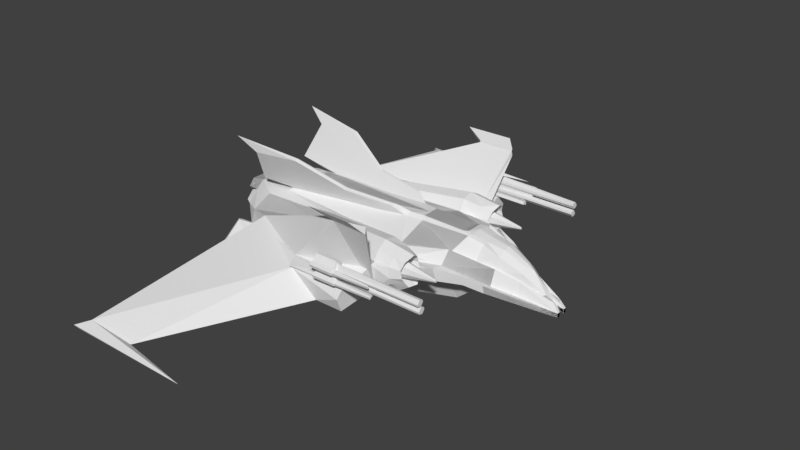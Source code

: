# Source: naveToUnity_2.0.blend  (saved by Blender 2.79.0; exported with 4.5.12 LTS)
import bpy
from mathutils import Matrix  # noqa: F401  (used for matrix-valued properties, if any)

bpy.ops.wm.read_factory_settings(use_empty=True)
scene = bpy.context.scene
scene.name = 'Scene'

# ---- collections
col_collection_1 = bpy.data.collections.new('Collection 1'); scene.collection.children.link(col_collection_1)

# ---- materials (node trees are filled in below, after node groups)
mat_material = bpy.data.materials.new('Material')
mat_material.alpha_threshold = 0.0
mat_material.roughness = 0.5
mat_material.line_color = (0.0, 0.0, 0.0, 1.0)

# ---- material node trees

# ---- world
world_world = bpy.data.worlds.new('World'); scene.world = world_world
world_world.color = (0.05088, 0.05088, 0.05088)
world_world.use_sun_shadow = False
world_world.sun_shadow_jitter_overblur = 0.0
world_world.cycles.sampling_method = 'MANUAL'

# ---- meshes
me_cube = bpy.data.meshes.new('Cube')
me_cube.from_pydata([(2.194, 6.587, -1.893), (2.194, -6.716, -1.689), (-10.19, -5.609, -1.324), (-6.604, 8.353, -2.793), (2.194, 7.046, 0.4596), (2.194, -7.046, 0.4596), (-10.19, -5.838, 0.1073), (-10.19, 5.838, 0.1073), (13.14, -0.2352, -1.063), (13.14, -1.999e-06, -1.063), (13.14, 0.2352, -1.063), (12.73, 0.4704, -1.177), (5.944, 4.076, -0.8347), (5.944, -4.076, -0.8347), (5.944, -3.398, 0.1991), (5.944, 3.398, 0.1991), (2.194, 3.751, -1.535), (2.194, 2.902, -3.473), (2.194, -2.902, -3.473), (2.194, -3.751, -1.535), (-4.783, -3.108, -1.095), (-12.26, -2.136, -2.005), (-14.57, 1.808, -1.25), (-12.26, 2.136, -2.005), (-4.783, 3.108, -1.095), (2.194, 3.535, 0.8895), (2.194, 1.017, 1.812), (2.194, -1.017, 1.812), (2.194, -3.535, 0.8895), (-10.9, -2.437, 0.9297), (-12.26, 6.234e-07, 0.9297), (-10.9, 2.437, 0.9297), (14.38, 0.5346, -2.361), (14.38, 0.2673, -2.361), (13.71, -1.761e-06, -1.923), (14.38, -0.2673, -2.361), (14.38, -0.5346, -2.361), (14.38, 0.5346, -1.994), (14.38, 0.2673, -1.994), (13.71, -1.999e-06, -1.671), (14.38, -0.2673, -1.994), (14.38, -0.5346, -1.994), (5.944, -2.265, 0.8895), (6.542, -1.026, 1.915), (6.542, 1.026, 1.915), (5.944, 2.265, 0.8895), (5.944, 2.053, -1.923), (5.944, 1.373, -3.473), (5.944, -1.373, -3.473), (5.944, -2.053, -1.923), (7.814, 3.283, -0.8347), (9.274, 2.614, -1.306), (9.489, -2.124, -0.8498), (11.36, -1.311, -1.374), (9.274, -2.614, -1.306), (7.814, -3.283, -0.8347), (11.36, 1.311, -1.374), (9.489, 2.124, -0.8498), (7.814, 1.825, 0.365), (9.489, 1.416, 0.2277), (11.36, 0.8737, -0.6839), (7.814, 0.8157, 1.518), (9.489, 1.087, 1.135), (11.36, 0.7085, 0.2235), (11.84, -1.999e-06, 0.4394), (7.814, -0.8157, 1.518), (9.489, -1.087, 1.135), (11.36, -0.7086, 0.2235), (7.814, -1.825, 0.365), (9.489, -1.416, 0.2277), (11.36, -0.8737, -0.6839), (7.814, -1.631, -1.923), (9.489, -1.21, -2.15), (11.36, -0.7884, -1.923), (7.814, -0.8157, -1.923), (9.489, -0.605, -1.923), (11.36, -0.3942, -1.923), (7.814, 0.8157, -1.923), (9.489, 0.605, -1.923), (11.36, 0.3942, -1.923), (7.814, 1.631, -1.923), (9.489, 1.21, -2.15), (11.36, 0.7884, -1.923), (2.547, 9.075, 4.306), (0.4205, 8.976, 4.306), (1.853, -10.0, -2.254), (-0.6786, -10.0, -2.254), (1.853, -10.43, -1.114), (-4.783, 2.912, 0.4049), (-4.783, 5.151, 0.6506), (-4.783, 3.347, 1.127), (-4.693, 4.175, 1.312), (-4.783, 4.806, 1.017), (2.194, 3.69, 0.7572), (2.194, 6.637, 0.5919), (2.194, 4.241, 1.683), (2.167, 5.29, 1.893), (2.194, 6.203, 1.411), (0.8146, 3.856, 0.08746), (0.8324, 3.506, 0.08108), (0.8559, 3.793, 0.1845), (0.8958, 3.678, 0.2366), (0.8601, 3.565, 0.204), (-4.783, -5.151, 0.6506), (-4.783, -2.912, 0.4049), (-4.783, -4.806, 1.017), (-4.693, -4.175, 1.312), (-4.783, -3.347, 1.127), (3.544, -4.068, 0.495), (3.415, -6.605, 0.5413), (3.745, -4.499, 1.387), (4.004, -5.314, 1.623), (3.715, -6.152, 1.245), (2.194, -3.69, 0.7572), (2.194, -6.637, 0.5919), (2.194, -4.241, 1.683), (2.167, -5.29, 1.893), (2.194, -6.203, 1.411), (2.2, 0.7732, 2.125), (2.2, -2.238e-06, 2.125), (2.2, -0.7732, 2.125), (-9.941, -1.374, 1.521), (-9.941, 3.85e-07, 1.521), (-9.941, 1.374, 1.521), (5.95, -0.7801, 2.065), (5.95, -1.999e-06, 2.065), (5.95, 0.7801, 2.065), (12.73, -0.4704, -1.177), (5.759, 4.239, 0.2501), (5.759, -4.239, 0.2501), (7.703, 3.414, -0.02257), (9.219, 2.718, -0.6416), (7.703, -3.414, -0.02257), (9.219, -2.718, -0.6416), (5.992, 2.628, 1.235), (5.992, -2.628, 1.235), (13.89, 0.3885, -1.338), (14.09, 0.2071, -1.602), (13.39, -1.999e-06, -1.221), (14.09, -0.2071, -1.602), (13.89, -0.3885, -1.338), (9.5, 1.642, 0.3891), (11.35, 1.014, -0.3213), (9.5, -1.642, 0.3891), (11.35, -1.014, -0.3213), (6.902, -0.9171, 2.093), (6.902, -2.476e-06, 2.206), (6.902, 0.9171, 2.093), (6.373, -2.238e-06, 2.142), (6.373, 0.6969, 2.142), (8.038, 0.7288, 1.813), (9.536, 0.5405, 1.53), (11.21, 0.3522, 0.7154), (8.038, -2.238e-06, 1.926), (9.536, -2.238e-06, 1.643), (11.21, -2.238e-06, 0.8283), (8.038, -0.7288, 1.813), (9.536, -0.5405, 1.53), (11.21, -0.3522, 0.7154), (6.373, -0.6969, 2.142), (3.641, -6.631, -0.3554), (3.82, -4.123, -0.4205), (0.8457, 3.859, -0.03619), (0.8704, 3.513, -0.04517), (3.669, -6.386, -0.8858), (0.9703, 3.762, 0.1667), (3.925, -5.885, -1.574), (4.224, -5.147, -1.558), (0.8496, 3.825, -0.1093), (0.9414, 3.823, 0.078), (0.9261, 3.654, -0.202), (0.8849, 3.756, -0.2042), (2.194, -4.348, -1.862), (2.194, -6.587, -1.893), (2.194, -5.173, -1.965), (2.194, -6.024, -1.847), (-4.783, -3.602, -2.016), (-4.783, -4.287, -2.107), (-4.783, -4.991, -2.002), (-4.783, 3.602, -2.016), (-9.291, 4.77, -3.023), (-9.291, 4.287, -3.128), (2.194, 4.348, -1.862), (2.194, 6.024, -1.847), (2.194, 5.173, -1.965), (0.8983, 3.569, -0.1236), (4.022, -4.528, -0.989), (1.004, 3.685, 0.2198), (0.9732, 3.593, 0.1621), (4.699, -4.701, 1.082), (4.924, -5.368, 1.501), (4.678, -6.097, 1.116), (4.468, -6.369, 0.4727), (0.9631, 3.826, -0.008419), (4.626, -6.394, -0.154), (4.646, -6.157, -0.5247), (4.825, -5.833, -1.005), (5.034, -5.101, -0.9942), (1.019, 3.648, -0.1243), (0.9906, 3.749, -0.1258), (0.9659, 3.817, -0.05954), (4.559, -4.423, 0.4404), (0.9538, 3.555, 0.07354), (4.752, -4.483, -0.1995), (0.9804, 3.563, -0.01469), (0.9999, 3.597, -0.06948), (4.893, -4.731, -0.5968), (1.553, 5.923, 0.5419), (1.641, 5.362, 0.6792), (1.561, 4.696, 0.53), (3.043, -4.784, 0.6313), (3.123, -5.362, 0.9718), (3.036, -6.002, 0.6431), (0.9154, 3.792, 0.02518), (3.017, -6.126, -0.09245), (3.088, -5.826, -0.644), (3.162, -5.095, -0.64), (0.9354, 3.647, -0.01608), (0.9252, 3.748, -0.01664), (3.062, -4.661, -0.1222), (0.9216, 3.562, 0.02294), (-12.26, -1.219, -2.14), (-12.26, 1.219, -2.14), (-12.69, -4.688, -0.5529), (-12.69, 4.688, -0.5529), (-12.26, 3.285, 0.4934), (-14.27, -2.304, -1.724), (-12.26, -3.285, 0.4934), (-14.27, -3.105, -0.8808), (-10.81, -4.045, -2.055), (-10.81, 3.635, -2.05), (-14.57, 0.9042, -1.724), (-12.73, -0.5633, -1.194), (-12.73, 1.577e-06, -0.9327), (-12.73, 0.5633, -1.194), (-12.73, 1.127, -0.8989), (-12.73, -1.127, -0.2344), (-12.73, 1.1e-06, -0.2344), (-12.73, 1.127, -0.2344), (-12.73, -1.127, -0.8989), (-12.73, 1.518, -0.5667), (-12.73, -1.518, -0.5667), (-14.57, -1.808, 0.554), (-14.57, 1.339e-06, 0.554), (-14.57, 1.808, 0.554), (-14.57, -2.557, -0.0546), (-14.57, -1.808, -1.25), (-16.16, 1.339e-06, 0.1264), (-14.57, 2.557, -0.0546), (-14.57, -0.9042, -1.724), (-16.16, 0.717, -1.18), (-16.16, 1.434, -1.052), (-16.16, -1.434, 0.1264), (-16.16, 1.434, 0.1264), (-16.16, -1.933, -0.4622), (-16.16, -1.434, -1.052), (-15.04, -1.127, -0.8894), (-16.16, 1.933, -0.4622), (-16.16, -0.717, -1.18), (-15.04, -0.5633, -0.9365), (-15.04, 2.054e-06, -0.9365), (-15.04, 0.5633, -0.9365), (-15.04, 1.127, -0.8894), (-15.04, -1.127, -0.2249), (-15.04, 1.577e-06, -0.2249), (-15.04, 1.127, -0.2249), (-15.04, -1.518, -0.5572), (-15.04, 1.518, -0.5572), (-14.27, 2.532, -1.837), (-14.27, 3.761, -0.8314), (11.36, -1.522e-06, -1.923), (3.444, 8.915, 4.633), (0.3572, 8.803, 4.6), (0.3572, 8.917, 4.205), (3.444, 9.02, 4.171), (2.568, 9.863, 5.196), (-1.442, 9.764, 5.196), (3.465, 8.951, 4.788), (0.3786, 8.838, 4.755), (-13.47, -20.5, -4.754), (-13.47, -20.87, -3.898), (-9.375, -20.57, -4.524), (-14.98, 3.333, -0.8314), (-14.98, 2.532, -1.837), (-15.27, 2.437, -0.3472), (-15.27, 1.808, -1.25), (-14.4, 3.031, -0.9818), (-14.4, 2.572, -1.558), (-14.57, 2.518, -0.7045), (-14.57, 2.158, -1.221), (-14.41, -21.49, -4.761), (-14.41, -21.86, -4.232), (-2.83, -21.61, -4.534), (-3.579, -9.482, -0.7418), (-0.6786, -10.0, -2.254), (-13.47, -20.87, -3.898), (7.014, -5.331, 0.1978), (7.024, -5.414, 0.2402), (7.013, -5.504, 0.1993), (7.011, -5.512, 0.119), (7.02, -5.472, 0.03897), (7.029, -5.38, 0.03947), (7.017, -5.324, 0.104), (-9.535, 1.993, 1.085), (-10.03, -2.342, 0.9887), (-9.129, 1.47, 1.561), (-9.129, 1.466e-07, 1.561), (-9.129, -1.334, 1.561), (0.9914, 0.9066, 2.124), (0.6714, 1.257, 1.878), (-2.211, -1.68, 1.4), (-1.76, -1.054, 1.843), (-12.65, 4.099, 4.385), (-12.67, 3.615, 4.445), (-0.09748, 1.432, 2.651), (-0.4175, 1.61, 2.461), (-3.163, 1.17, 1.789), (-3.208, 1.457, 1.418), (-4.562, 2.021, 2.927), (-4.573, 2.295, 2.754), (-4.492, 1.293, 1.738), (-4.618, 1.576, 1.344), (-8.516, 3.387, 4.701), (-8.602, 3.693, 4.588), (-6.884, -7.66, -0.3173), (2.023, -8.736, -0.3274), (-6.884, -7.66, -0.3173), (-3.579, -9.482, -0.7418), (1.853, -10.43, -1.114), (2.023, -8.736, -0.3274), (9.102, -9.592, 1.318), (9.102, -9.395, 0.4934), (9.102, -10.13, 1.113), (9.102, -9.934, 0.2877), (1.561, -9.592, 1.318), (1.561, -9.395, 0.4934), (1.561, -10.13, 1.113), (1.561, -9.934, 0.2877), (-13.36, 2.681, 1.416), (-13.51, 2.199, 1.719), (9.102, -10.09, 0.9476), (5.133, -9.871, 0.8516), (5.133, -9.832, 0.6866), (9.102, -9.973, 0.4527), (9.102, -9.552, 1.153), (5.133, -9.694, 0.9194), (5.133, -9.654, 0.7544), (9.102, -9.434, 0.6584), (1.561, -9.552, 1.153), (1.55, -9.58, 0.9626), (1.55, -9.541, 0.7977), (1.561, -9.434, 0.6584), (1.561, -9.973, 0.4527), (1.561, -9.945, 0.6434), (1.561, -9.985, 0.8083), (1.561, -10.09, 0.9476), (9.102, -9.906, 1.402), (9.102, -9.62, 0.2036), (1.561, -9.959, 1.625), (9.102, -9.752, 0.7558), (5.133, -9.751, 0.7546), (5.133, -9.774, 0.8514), (9.102, -9.774, 0.8502), (4.567, -9.62, 0.2036), (4.567, -9.934, 0.2877), (4.567, -9.395, 0.4934), (4.567, -9.468, 0.2209), (1.561, -9.468, 0.2209), (1.561, -9.753, 0.1122), (4.567, -9.611, 0.1688), (4.567, -9.753, 0.1122), (4.567, -9.343, -0.03077), (1.561, -9.343, -0.03077), (1.561, -9.546, -0.1055), (1.561, -9.747, -0.1848), (4.567, -9.546, -0.1055), (4.567, -9.747, -0.1848), (1.539, -9.296, 0.6801), (1.55, -9.237, 0.4347), (1.55, -9.998, 1.786), (1.55, -9.53, 1.661), (1.55, -10.27, 1.11), (1.55, -10.33, 1.355), (1.539, -9.472, 1.416), (1.55, -10.04, 0.1288), (1.55, -10.1, 0.3741), (1.55, -10.72, 0.9408), (1.55, -10.78, 1.186), (-0.46, -9.472, 1.416), (-1.6, -9.347, 0.1369), (1.55, -9.347, 0.02949), (-3.979, -8.639, -0.1923), (1.95, -9.156, -0.1923), (-0.46, -9.53, 1.661), (-0.46, -9.237, 0.4347), (-0.46, -10.27, 1.11), (1.95, -9.664, -0.2695), (-3.468, -9.875, -0.3534), (1.95, -9.875, -0.3534), (-0.46, -10.1, 0.3741), (-1.6, -9.771, -0.02484), (1.55, -9.771, -0.1323), (-0.46, -10.04, 0.1288), (-0.46, -10.33, 1.355), (-0.46, -9.998, 1.786), (-0.46, -9.296, 0.6801), (1.55, -10.48, -0.0406), (1.55, -10.54, 0.2047), (-0.46, -10.72, 0.9408), (-0.46, -10.48, -0.0406), (-0.46, -10.78, 1.186), (-0.46, -10.54, 0.2047), (1.696, -10.34, 1.114), (1.696, -10.38, 1.29), (1.696, -10.11, 0.1415), (1.696, -10.15, 0.318), (1.696, -10.43, 0.01962), (1.696, -10.47, 0.1961), (1.696, -10.66, 0.9921), (1.696, -10.7, 1.169), (4.963, -10.44, 1.075), (4.963, -10.49, 1.252), (4.963, -10.21, 0.1029), (4.963, -10.25, 0.2794), (4.963, -10.33, 0.05822), (4.963, -10.37, 0.2347), (4.963, -10.56, 1.031), (4.963, -10.6, 1.207), (-8.559, 3.601, 4.83), (-4.567, 2.232, 3.009), (-14.49, 4.363, 5.45), (-0.2575, 1.521, 2.663), (-13.57, 3.92, -2.439), (-15.03, 4.034, -2.472), (-13.5, 4.374, -2.235), (-14.94, 4.479, -2.321), (-15.67, 6.018, -4.542), (-15.73, 5.436, -4.763), (-11.22, 5.853, -5.062), (-11.21, 5.424, -5.479), (-16.17, 5.896, -4.934), (-9.011, 4.528, -3.209), (-11.22, 5.837, -5.497), (-15.21, 4.256, -2.396), (2.194, -6.587, -1.893), (2.194, 6.716, -1.689), (-10.19, 5.609, -1.324), (-6.604, -8.353, -2.793), (2.194, -7.046, 0.4596), (2.194, 7.046, 0.4596), (-10.19, 5.838, 0.1073), (-10.19, -5.838, 0.1073), (13.14, 0.2352, -1.063), (13.14, 1.816e-06, -1.063), (13.14, -0.2352, -1.063), (12.73, -0.4704, -1.177), (5.944, -4.076, -0.8347), (5.944, 4.076, -0.8347), (5.944, 3.398, 0.1991), (5.944, -3.398, 0.1991), (2.194, -3.751, -1.535), (2.194, -2.902, -3.473), (2.194, 2.902, -3.473), (2.194, 3.751, -1.535), (-4.783, 3.108, -1.095), (-12.26, 2.136, -2.005), (-14.57, -1.808, -1.25), (-12.26, -2.136, -2.005), (-4.783, -3.108, -1.095), (2.194, -3.535, 0.8895), (2.194, -1.017, 1.812), (2.194, 1.017, 1.812), (2.194, 3.535, 0.8895), (-10.9, 2.437, 0.9297), (-12.26, -8.071e-07, 0.9297), (-10.9, -2.437, 0.9297), (14.38, -0.5346, -2.361), (14.38, -0.2673, -2.361), (13.71, 1.577e-06, -1.923), (14.38, 0.2673, -2.361), (14.38, 0.5346, -2.361), (14.38, -0.5346, -1.994), (14.38, -0.2673, -1.994), (13.71, 1.816e-06, -1.671), (14.38, 0.2673, -1.994), (14.38, 0.5346, -1.994), (5.944, 2.265, 0.8895), (6.542, 1.026, 1.915), (6.542, -1.026, 1.915), (5.944, -2.265, 0.8895), (5.944, -2.053, -1.923), (5.944, -1.373, -3.473), (5.944, 1.373, -3.473), (5.944, 2.053, -1.923), (7.814, -3.283, -0.8347), (9.274, -2.614, -1.306), (9.489, 2.124, -0.8498), (11.36, 1.311, -1.374), (9.274, 2.614, -1.306), (7.814, 3.283, -0.8347), (11.36, -1.311, -1.374), (9.489, -2.124, -0.8498), (7.814, -1.825, 0.365), (9.489, -1.416, 0.2277), (11.36, -0.8737, -0.6839), (7.814, -0.8157, 1.518), (9.489, -1.087, 1.135), (11.36, -0.7085, 0.2235), (11.84, 1.816e-06, 0.4394), (7.814, 0.8157, 1.518), (9.489, 1.087, 1.135), (11.36, 0.7086, 0.2235), (7.814, 1.825, 0.365), (9.489, 1.416, 0.2277), (11.36, 0.8737, -0.6839), (7.814, 1.631, -1.923), (9.489, 1.21, -2.15), (11.36, 0.7884, -1.923), (7.814, 0.8157, -1.923), (9.489, 0.605, -1.923), (11.36, 0.3942, -1.923), (7.814, -0.8157, -1.923), (9.489, -0.605, -1.923), (11.36, -0.3942, -1.923), (7.814, -1.631, -1.923), (9.489, -1.21, -2.15), (11.36, -0.7884, -1.923), (2.547, -9.075, 4.306), (0.4205, -8.976, 4.306), (1.853, 10.0, -2.254), (-0.6786, 10.0, -2.254), (1.853, 10.43, -1.114), (-4.783, -2.912, 0.4049), (-4.783, -5.151, 0.6506), (-4.783, -3.347, 1.127), (-4.693, -4.175, 1.312), (-4.783, -4.806, 1.017), (2.194, -3.69, 0.7572), (2.194, -6.637, 0.5919), (2.194, -4.241, 1.683), (2.167, -5.29, 1.893), (2.194, -6.203, 1.411), (0.8146, -3.856, 0.08746), (0.8324, -3.506, 0.08108), (0.8559, -3.793, 0.1845), (0.8958, -3.678, 0.2366), (0.8601, -3.565, 0.204), (-4.783, 5.151, 0.6506), (-4.783, 2.912, 0.4049), (-4.783, 4.806, 1.017), (-4.693, 4.175, 1.312), (-4.783, 3.347, 1.127), (3.544, 4.068, 0.495), (3.415, 6.605, 0.5413), (3.745, 4.499, 1.387), (4.004, 5.314, 1.623), (3.715, 6.152, 1.245), (2.194, 3.69, 0.7572), (2.194, 6.637, 0.5919), (2.194, 4.241, 1.683), (2.167, 5.29, 1.893), (2.194, 6.203, 1.411), (2.2, -0.7732, 2.125), (2.2, 2.054e-06, 2.125), (2.2, 0.7732, 2.125), (-9.941, 1.374, 1.521), (-9.941, -5.687e-07, 1.521), (-9.941, -1.374, 1.521), (5.95, 0.7801, 2.065), (5.95, 1.816e-06, 2.065), (5.95, -0.7801, 2.065), (12.73, 0.4704, -1.177), (5.759, -4.239, 0.2501), (5.759, 4.239, 0.2501), (7.703, -3.414, -0.02257), (9.219, -2.718, -0.6416), (7.703, 3.414, -0.02257), (9.219, 2.718, -0.6416), (5.992, -2.628, 1.235), (5.992, 2.628, 1.235), (13.89, -0.3885, -1.338), (14.09, -0.2071, -1.602), (13.39, 1.816e-06, -1.221), (14.09, 0.2071, -1.602), (13.89, 0.3885, -1.338), (9.5, -1.642, 0.3891), (11.35, -1.014, -0.3213), (9.5, 1.642, 0.3891), (11.35, 1.014, -0.3213), (6.902, 0.9171, 2.093), (6.902, 2.292e-06, 2.206), (6.902, -0.9171, 2.093), (6.373, 2.054e-06, 2.142), (6.373, -0.6969, 2.142), (8.038, -0.7288, 1.813), (9.536, -0.5405, 1.53), (11.21, -0.3522, 0.7154), (8.038, 2.054e-06, 1.926), (9.536, 2.054e-06, 1.643), (11.21, 2.054e-06, 0.8283), (8.038, 0.7288, 1.813), (9.536, 0.5405, 1.53), (11.21, 0.3522, 0.7154), (6.373, 0.6969, 2.142), (3.641, 6.631, -0.3554), (3.82, 4.123, -0.4205), (0.8457, -3.859, -0.03619), (0.8704, -3.513, -0.04517), (3.669, 6.386, -0.8858), (0.9703, -3.762, 0.1667), (3.925, 5.885, -1.574), (4.224, 5.147, -1.558), (0.8496, -3.825, -0.1093), (0.9414, -3.823, 0.078), (0.9261, -3.654, -0.202), (0.8849, -3.756, -0.2042), (2.194, 4.348, -1.862), (2.194, 6.587, -1.893), (2.194, 5.173, -1.965), (2.194, 6.024, -1.847), (-4.783, 3.602, -2.016), (-4.783, 4.287, -2.107), (-4.783, 4.991, -2.002), (-4.783, -3.602, -2.016), (-9.291, -4.77, -3.023), (-9.291, -4.287, -3.128), (2.194, -4.348, -1.862), (2.194, -6.024, -1.847), (2.194, -5.173, -1.965), (0.8983, -3.569, -0.1236), (4.022, 4.528, -0.989), (1.004, -3.685, 0.2198), (0.9732, -3.593, 0.1621), (4.699, 4.701, 1.082), (4.924, 5.368, 1.501), (4.678, 6.097, 1.116), (4.468, 6.369, 0.4727), (0.9631, -3.826, -0.008419), (4.626, 6.394, -0.154), (4.646, 6.157, -0.5247), (4.825, 5.833, -1.005), (5.034, 5.101, -0.9942), (1.019, -3.648, -0.1243), (0.9906, -3.749, -0.1258), (0.9659, -3.817, -0.05954), (4.559, 4.423, 0.4404), (0.9538, -3.555, 0.07354), (4.752, 4.483, -0.1995), (0.9804, -3.563, -0.01469), (0.9999, -3.597, -0.06948), (4.893, 4.731, -0.5968), (1.553, -5.923, 0.5419), (1.641, -5.362, 0.6792), (1.561, -4.696, 0.53), (3.043, 4.784, 0.6313), (3.123, 5.362, 0.9718), (3.036, 6.002, 0.6431), (0.9154, -3.792, 0.02518), (3.017, 6.126, -0.09245), (3.088, 5.826, -0.644), (3.162, 5.095, -0.64), (0.9354, -3.647, -0.01608), (0.9252, -3.748, -0.01664), (3.062, 4.661, -0.1222), (0.9216, -3.562, 0.02294), (-12.26, 1.219, -2.14), (-12.26, -1.219, -2.14), (-12.69, 4.688, -0.5529), (-12.69, -4.688, -0.5529), (-12.26, -3.285, 0.4934), (-14.27, 2.304, -1.724), (-12.26, 3.285, 0.4934), (-14.27, 3.105, -0.8808), (-10.81, 4.045, -2.055), (-10.81, -3.635, -2.05), (-14.57, -0.9042, -1.724), (-12.73, 0.5633, -1.194), (-12.73, -1.761e-06, -0.9327), (-12.73, -0.5633, -1.194), (-12.73, -1.127, -0.8989), (-12.73, 1.127, -0.2344), (-12.73, -1.284e-06, -0.2344), (-12.73, -1.127, -0.2344), (-12.73, 1.127, -0.8989), (-12.73, -1.518, -0.5667), (-12.73, 1.518, -0.5667), (-14.57, 1.808, 0.554), (-14.57, -1.522e-06, 0.554), (-14.57, -1.808, 0.554), (-14.57, 2.557, -0.0546), (-14.57, 1.808, -1.25), (-16.16, -1.522e-06, 0.1264), (-14.57, -2.557, -0.0546), (-14.57, 0.9042, -1.724), (-16.16, -0.717, -1.18), (-16.16, -1.434, -1.052), (-16.16, 1.434, 0.1264), (-16.16, -1.434, 0.1264), (-16.16, 1.933, -0.4622), (-16.16, 1.434, -1.052), (-15.04, 1.127, -0.8894), (-16.16, -1.933, -0.4622), (-16.16, 0.717, -1.18), (-15.04, 0.5633, -0.9365), (-15.04, -2.238e-06, -0.9365), (-15.04, -0.5633, -0.9365), (-15.04, -1.127, -0.8894), (-15.04, 1.127, -0.2249), (-15.04, -1.761e-06, -0.2249), (-15.04, -1.127, -0.2249), (-15.04, 1.518, -0.5572), (-15.04, -1.518, -0.5572), (-14.27, -2.532, -1.837), (-14.27, -3.761, -0.8314), (11.36, 1.339e-06, -1.923), (3.444, -8.915, 4.633), (0.3572, -8.803, 4.6), (0.3572, -8.917, 4.205), (3.444, -9.02, 4.171), (2.568, -9.863, 5.196), (-1.442, -9.764, 5.196), (3.465, -8.951, 4.788), (0.3786, -8.838, 4.755), (-13.47, 20.5, -4.754), (-13.47, 20.87, -3.898), (-9.375, 20.57, -4.524), (-14.98, -3.333, -0.8314), (-14.98, -2.532, -1.837), (-15.27, -2.437, -0.3472), (-15.27, -1.808, -1.25), (-14.4, -3.031, -0.9818), (-14.4, -2.572, -1.558), (-14.57, -2.518, -0.7045), (-14.57, -2.158, -1.221), (-14.41, 21.49, -4.761), (-14.41, 21.86, -4.232), (-2.83, 21.61, -4.534), (-3.579, 9.482, -0.7418), (-0.6786, 10.0, -2.254), (-13.47, 20.87, -3.898), (7.014, 5.331, 0.1978), (7.024, 5.414, 0.2402), (7.013, 5.504, 0.1993), (7.011, 5.512, 0.119), (7.02, 5.472, 0.03897), (7.029, 5.38, 0.03947), (7.017, 5.324, 0.104), (-9.535, -1.993, 1.085), (-10.03, 2.342, 0.9887), (-9.129, -1.47, 1.561), (-9.129, -3.302e-07, 1.561), (-9.129, 1.334, 1.561), (0.9914, -0.9066, 2.124), (0.6714, -1.257, 1.878), (-2.211, 1.68, 1.4), (-1.76, 1.054, 1.843), (-12.65, -4.099, 4.385), (-12.67, -3.615, 4.445), (-0.09748, -1.432, 2.651), (-0.4175, -1.61, 2.461), (-3.163, -1.17, 1.789), (-3.208, -1.457, 1.418), (-4.562, -2.021, 2.927), (-4.573, -2.295, 2.754), (-4.492, -1.293, 1.738), (-4.618, -1.576, 1.344), (-8.516, -3.387, 4.701), (-8.602, -3.693, 4.588), (-6.884, 7.66, -0.3173), (2.023, 8.736, -0.3274), (-6.884, 7.66, -0.3173), (-3.579, 9.482, -0.7418), (1.853, 10.43, -1.114), (2.023, 8.736, -0.3274), (9.102, 9.592, 1.318), (9.102, 9.395, 0.4934), (9.102, 10.13, 1.113), (9.102, 9.934, 0.2877), (1.561, 9.592, 1.318), (1.561, 9.395, 0.4934), (1.561, 10.13, 1.113), (1.561, 9.934, 0.2877), (-13.36, -2.681, 1.416), (-13.51, -2.199, 1.719), (9.102, 10.09, 0.9476), (5.133, 9.871, 0.8516), (5.133, 9.832, 0.6866), (9.102, 9.973, 0.4527), (9.102, 9.552, 1.153), (5.133, 9.694, 0.9194), (5.133, 9.654, 0.7544), (9.102, 9.434, 0.6584), (1.561, 9.552, 1.153), (1.55, 9.58, 0.9626), (1.55, 9.541, 0.7977), (1.561, 9.434, 0.6584), (1.561, 9.973, 0.4527), (1.561, 9.945, 0.6434), (1.561, 9.985, 0.8083), (1.561, 10.09, 0.9476), (9.102, 9.906, 1.402), (9.102, 9.62, 0.2036), (1.561, 9.959, 1.625), (9.102, 9.752, 0.7558), (5.133, 9.751, 0.7546), (5.133, 9.774, 0.8514), (9.102, 9.774, 0.8502), (4.567, 9.62, 0.2036), (4.567, 9.934, 0.2877), (4.567, 9.395, 0.4934), (4.567, 9.468, 0.2209), (1.561, 9.468, 0.2209), (1.561, 9.753, 0.1122), (4.567, 9.611, 0.1688), (4.567, 9.753, 0.1122), (4.567, 9.343, -0.03077), (1.561, 9.343, -0.03077), (1.561, 9.546, -0.1055), (1.561, 9.747, -0.1848), (4.567, 9.546, -0.1055), (4.567, 9.747, -0.1848), (1.539, 9.296, 0.6801), (1.55, 9.237, 0.4347), (1.55, 9.998, 1.786), (1.55, 9.53, 1.661), (1.55, 10.27, 1.11), (1.55, 10.33, 1.355), (1.539, 9.472, 1.416), (1.55, 10.04, 0.1288), (1.55, 10.1, 0.3741), (1.55, 10.72, 0.9408), (1.55, 10.78, 1.186), (-0.46, 9.472, 1.416), (-1.6, 9.347, 0.1369), (1.55, 9.347, 0.02949), (-3.979, 8.639, -0.1923), (1.95, 9.156, -0.1923), (-0.46, 9.53, 1.661), (-0.46, 9.237, 0.4347), (-0.46, 10.27, 1.11), (1.95, 9.664, -0.2695), (-3.468, 9.875, -0.3534), (1.95, 9.875, -0.3534), (-0.46, 10.1, 0.3741), (-1.6, 9.771, -0.02484), (1.55, 9.771, -0.1323), (-0.46, 10.04, 0.1288), (-0.46, 10.33, 1.355), (-0.46, 9.998, 1.786), (-0.46, 9.296, 0.6801), (1.55, 10.48, -0.0406), (1.55, 10.54, 0.2047), (-0.46, 10.72, 0.9408), (-0.46, 10.48, -0.0406), (-0.46, 10.78, 1.186), (-0.46, 10.54, 0.2047), (1.696, 10.34, 1.114), (1.696, 10.38, 1.29), (1.696, 10.11, 0.1415), (1.696, 10.15, 0.318), (1.696, 10.43, 0.01962), (1.696, 10.47, 0.1961), (1.696, 10.66, 0.9921), (1.696, 10.7, 1.169), (4.963, 10.44, 1.075), (4.963, 10.49, 1.252), (4.963, 10.21, 0.1029), (4.963, 10.25, 0.2794), (4.963, 10.33, 0.05822), (4.963, 10.37, 0.2347), (4.963, 10.56, 1.031), (4.963, 10.6, 1.207), (-8.559, -3.601, 4.83), (-4.567, -2.232, 3.009), (-14.49, -4.363, 5.45), (-0.2575, -1.521, 2.663), (-13.57, -3.92, -2.439), (-15.03, -4.034, -2.472), (-13.5, -4.374, -2.235), (-14.94, -4.479, -2.321), (-15.67, -6.018, -4.542), (-15.73, -5.436, -4.763), (-11.22, -5.853, -5.062), (-11.21, -5.424, -5.479), (-16.17, -5.896, -4.934), (-9.011, -4.528, -3.209), (-11.22, -5.837, -5.497), (-15.21, -4.256, -2.396)], [], [(19, 172, 176, 20), (92, 97, 94, 89), (4, 94, 98), (222, 23, 17), (144, 53, 41, 140), (67, 70, 127, 8), (168, 0, 162), (109, 114, 5), (5, 1, 160, 109), (16, 163, 12), (19, 18, 48, 49), (17, 16, 46, 47), (99, 93, 134, 15), (25, 26, 45), (303, 31, 123, 305), (304, 310, 311, 307), (27, 42, 43), (142, 60, 11, 136), (136, 137, 38, 37), (137, 138, 39, 38), (138, 139, 40, 39), (139, 140, 41, 40), (33, 38, 39, 34), (29, 30, 243, 242), (31, 225, 248, 244), (183, 180, 3, 0), (73, 76, 35, 36), (47, 48, 18, 17), (79, 82, 32, 33), (182, 16, 24, 179), (31, 30, 122, 123), (44, 126, 149, 147), (45, 26, 44), (16, 17, 23, 24), (18, 19, 20, 21), (47, 46, 80, 77), (77, 80, 81, 78), (78, 81, 82, 79), (76, 270, 34, 35), (74, 77, 78, 75), (75, 78, 79, 270, 76), (49, 48, 74, 71), (71, 74, 75, 72), (72, 75, 76, 73), (13, 49, 71, 55), (55, 71, 72, 54), (43, 42, 68, 65), (65, 68, 69, 66), (66, 69, 70, 67), (65, 66, 157, 156), (126, 125, 148, 149), (61, 44, 147, 150), (124, 43, 145, 159), (67, 64, 155, 158), (43, 65, 156, 145), (45, 44, 61, 58), (58, 61, 62, 59), (59, 62, 63, 60), (141, 59, 60, 142), (15, 57, 131, 130, 128), (141, 57, 15, 134), (131, 37, 32, 51), (129, 13, 55, 132), (132, 55, 54, 133), (132, 133, 52, 14, 129), (143, 52, 53, 144), (46, 12, 50, 80), (80, 50, 51, 81), (37, 131, 57, 56), (5, 6, 324, 325), (83, 275, 277, 271, 274), (274, 273, 84, 83), (293, 324, 6, 280, 295), (6, 2, 279, 280), (1, 5, 325, 87, 85), (272, 278, 276, 84, 273), (29, 28, 27, 310, 304), (0, 4, 98, 162), (114, 103, 6, 5), (7, 89, 94, 4), (28, 113, 135, 42), (88, 93, 95, 90), (90, 95, 96, 91), (91, 96, 97, 92), (93, 99, 102, 95), (95, 102, 101, 96), (96, 101, 100, 97), (97, 100, 98, 94), (114, 109, 112, 117), (117, 112, 111, 116), (116, 111, 110, 115), (115, 110, 108, 113), (105, 117, 116, 106), (106, 116, 115, 107), (107, 115, 113, 104), (118, 119, 125, 126), (119, 120, 124, 125), (305, 123, 122, 306), (306, 122, 121, 307), (125, 124, 159, 148), (30, 29, 121, 122), (27, 43, 124, 120), (44, 26, 118, 126), (64, 67, 8, 9), (63, 64, 9, 10), (60, 63, 10, 11), (82, 81, 32), (50, 130, 131, 51), (12, 128, 130, 50), (69, 143, 144, 70), (58, 59, 141, 134, 45), (57, 141, 142, 56), (14, 52, 143, 135), (8, 127, 140, 139), (9, 8, 139, 138), (10, 9, 138, 137), (11, 10, 137, 136), (56, 142, 136, 37), (70, 144, 140, 127), (1, 173, 164, 160), (146, 147, 149, 148), (146, 145, 156, 153), (153, 156, 157, 154), (154, 157, 158, 155), (147, 146, 153, 150), (150, 153, 154, 151), (151, 154, 155, 152), (145, 146, 148, 159), (62, 61, 150, 151), (66, 67, 158, 157), (63, 62, 151, 152), (64, 63, 152, 155), (161, 19, 13), (29, 104, 113, 28), (42, 27, 28), (175, 178, 177, 174), (174, 177, 176, 172), (182, 179, 181, 184), (184, 181, 441, 180, 183), (2, 178, 175, 173, 1), (164, 173, 175, 166), (166, 175, 174, 167), (164, 166, 196, 195), (99, 15, 128, 163), (170, 184, 183, 171), (171, 183, 0, 168), (34, 39, 40, 35), (36, 35, 40, 41), (33, 32, 37, 38), (129, 161, 13), (48, 47, 77, 74), (163, 128, 12), (163, 16, 182, 185), (135, 113, 108, 14), (134, 93, 25, 45), (108, 161, 129, 14), (168, 162, 193, 200), (185, 182, 184, 170), (161, 186, 172, 19), (172, 186, 167, 174), (188, 202, 204, 220, 209), (13, 19, 49), (12, 46, 16), (165, 187, 208, 207), (100, 101, 187, 165), (163, 185, 205, 204), (101, 102, 188, 187), (166, 167, 197, 196), (185, 170, 198, 205), (162, 98, 169, 193), (161, 108, 201, 203), (167, 186, 206, 197), (110, 111, 190, 189), (170, 171, 199, 198), (186, 161, 203, 206), (160, 164, 195, 194), (99, 163, 204, 202), (111, 112, 191, 190), (171, 168, 200, 199), (108, 110, 189, 201), (112, 109, 192, 191), (109, 160, 194, 192), (98, 100, 165, 169), (102, 99, 202, 188), (216, 219, 302, 301), (217, 218, 213, 207, 208, 209, 220), (196, 197, 216, 215), (187, 188, 209, 208), (192, 194, 214, 212, 191), (198, 199, 218, 217), (189, 190, 211, 210), (206, 203, 219, 216, 197), (195, 196, 215, 214, 194), (190, 191, 212, 211), (169, 165, 207, 213, 193), (201, 189, 210, 219, 203), (25, 31, 303, 321, 317, 309, 26), (200, 193, 213, 218, 199), (205, 198, 217, 220, 204), (117, 105, 103, 114), (103, 105, 227, 223, 6), (107, 104, 29), (17, 18, 21, 221, 222), (31, 25, 93, 88), (90, 91, 225, 31), (181, 441, 180, 224, 230), (2, 6, 223), (180, 441, 181, 230), (178, 2, 223, 229), (176, 177, 229, 21), (7, 3, 224), (105, 106, 227), (91, 92, 225), (88, 90, 31), (3, 180, 230, 224), (229, 223, 228, 226), (106, 107, 29, 227), (181, 179, 23, 230), (177, 178, 229), (241, 239, 256, 266), (23, 268, 230), (238, 237, 264, 265), (237, 236, 263, 264), (236, 241, 266, 263), (245, 246, 226, 228), (227, 29, 242, 245), (247, 253, 265, 264), (239, 241, 236, 237, 233, 232), (233, 237, 238, 240, 235, 234), (234, 235, 262, 261), (258, 259, 260, 261, 250), (233, 234, 261, 260), (232, 233, 260, 259), (240, 238, 265, 267), (242, 243, 247, 252), (239, 232, 259, 256), (235, 240, 267, 262), (23, 222, 231, 22), (222, 221, 249, 231), (30, 31, 244, 243), (258, 255, 256, 259), (22, 231, 250, 251), (244, 248, 257, 253), (246, 245, 254, 255), (243, 244, 253, 247), (249, 246, 255, 258), (251, 250, 261, 262), (253, 257, 267, 265), (255, 254, 266, 256), (252, 247, 264, 263), (254, 245, 242, 252), (257, 248, 22, 251), (267, 257, 251, 262), (266, 254, 252, 263), (249, 258, 250, 231), (221, 21, 246, 249), (24, 23, 179), (176, 21, 29, 107, 20), (89, 7, 224, 225, 92), (246, 21, 229, 226), (248, 225, 224, 269), (268, 22, 285, 283), (227, 245, 228, 223), (42, 135, 143, 69, 68), (34, 270, 79, 33), (53, 52, 133, 41), (133, 54, 36, 41), (36, 54, 72), (72, 73, 36), (32, 81, 51), (4, 0, 274, 271), (0, 3, 273, 274), (7, 4, 271, 272), (3, 7, 272, 273), (278, 277, 275, 276), (272, 271, 277, 278), (84, 276, 275, 83), (279, 281, 292, 290), (85, 87, 294, 86), (2, 86, 281, 279), (283, 285, 289, 287), (268, 23, 22), (269, 268, 283, 282), (248, 269, 282, 284), (22, 248, 284, 285), (289, 288, 286, 287), (282, 283, 287, 286), (284, 282, 286, 288), (285, 284, 288, 289), (291, 290, 292), (280, 279, 290, 291), (292, 295, 280, 291), (293, 294, 87), (281, 295, 292), (293, 295, 281, 294), (86, 294, 281), (296, 297, 298, 299, 300, 301, 302), (210, 211, 297, 296), (212, 214, 299, 298), (211, 212, 298, 297), (219, 210, 296, 302), (214, 215, 300, 299), (215, 216, 301, 300), (119, 306, 307, 311, 120), (118, 308, 316, 320, 305, 306, 119), (29, 304, 307, 121), (26, 309, 308, 118), (308, 309, 315, 431, 314), (311, 310, 27, 120), (322, 428, 430, 313), (316, 308, 314, 318), (321, 303, 338, 312, 323), (303, 305, 339, 338), (309, 317, 319, 315), (320, 316, 318, 322), (314, 431, 429, 318), (305, 320, 322, 313, 339), (317, 321, 323, 319), (318, 429, 428, 322), (293, 328, 327), (329, 326, 327, 328), (328, 293, 87, 325, 329), (324, 293, 327, 326), (325, 324, 326, 329), (356, 358, 336, 332), (335, 365, 366, 367), (340, 332, 336, 355), (362, 356, 332, 340), (348, 334, 330, 344), (399, 395, 403, 404, 393, 388, 405, 394, 402), (338, 339, 313, 312), (355, 336, 382, 381), (385, 399, 411, 407), (335, 351, 347, 331, 365), (351, 350, 346, 347), (350, 349, 345, 346), (349, 348, 344, 345), (357, 359, 343, 333), (359, 360, 342, 343), (360, 361, 341, 342), (361, 362, 340, 341), (333, 343, 352, 337, 364), (343, 342, 353, 352), (342, 341, 354, 353), (341, 340, 355, 354), (345, 344, 362, 361), (346, 345, 361, 360), (347, 346, 360, 359), (331, 347, 359, 357), (358, 334, 380, 379), (334, 348, 383, 380), (372, 373, 396, 392), (351, 335, 378, 377), (344, 330, 356, 362), (365, 363, 369, 366), (330, 334, 358, 356), (364, 363, 357, 333), (363, 365, 331, 357), (370, 368, 374, 376), (366, 369, 375, 371), (363, 364, 370, 369), (336, 358, 379, 382), (364, 337, 368, 370), (373, 375, 376, 374), (372, 371, 375, 373), (373, 374, 398, 396), (367, 366, 371, 372), (369, 370, 376, 375), (368, 337, 384, 401), (390, 392, 391, 389), (379, 380, 393, 404), (398, 397, 327, 328), (380, 383, 388, 393), (377, 378, 394, 405), (402, 384, 406, 409), (398, 401, 400, 397), (385, 381, 395, 399), (386, 387, 410, 408), (401, 384, 402, 400), (395, 381, 386, 408), (382, 379, 404, 403), (399, 402, 409, 411), (378, 390, 389, 394), (383, 377, 405, 388), (350, 351, 377, 383, 348, 349), (406, 384, 414, 416), (337, 352, 385, 384), (406, 407, 411, 409), (374, 368, 401, 398), (403, 395, 408, 410), (353, 354, 355, 381, 385, 352), (335, 367, 390, 378), (367, 372, 392, 390), (382, 387, 419, 413), (382, 403, 410, 387), (418, 412, 420, 426), (415, 417, 425, 423), (385, 407, 417, 415), (384, 385, 415, 414), (381, 382, 413, 412), (387, 386, 418, 419), (386, 381, 412, 418), (407, 406, 416, 417), (420, 421, 427, 426), (422, 423, 425, 424), (417, 416, 424, 425), (412, 413, 421, 420), (413, 419, 427, 421), (416, 414, 422, 424), (419, 418, 426, 427), (414, 415, 423, 422), (396, 398, 328, 329, 392), (391, 392, 329, 326), (397, 391, 326, 327), (400, 389, 391, 397), (402, 394, 389, 400), (428, 429, 319, 323), (429, 431, 315, 319), (430, 428, 323, 312), (312, 313, 430), (2, 85, 86), (85, 2, 1), (269, 434, 432, 268), (230, 268, 432, 181), (224, 180, 434, 269), (433, 443, 440, 437), (181, 432, 433, 437, 439), (432, 434, 435, 443, 433), (434, 180, 438, 436, 435), (439, 442, 441, 181), (438, 442, 440, 436), (440, 443, 435, 436), (441, 442, 438, 180), (440, 442, 439, 437), (463, 464, 620, 616), (536, 533, 538, 541), (448, 542, 538), (666, 461, 467), (588, 584, 485, 497), (511, 452, 571, 514), (612, 606, 444), (553, 449, 558), (449, 553, 604, 445), (460, 456, 607), (463, 493, 492, 462), (461, 491, 490, 460), (543, 459, 578, 537), (469, 489, 470), (747, 749, 567, 475), (748, 751, 755, 754), (471, 487, 486), (586, 580, 455, 504), (580, 481, 482, 581), (581, 482, 483, 582), (582, 483, 484, 583), (583, 484, 485, 584), (477, 478, 483, 482), (473, 686, 687, 474), (475, 688, 692, 669), (627, 444, 447, 624), (517, 480, 479, 520), (491, 461, 462, 492), (523, 477, 476, 526), (626, 623, 468, 460), (475, 567, 566, 474), (488, 591, 593, 570), (489, 488, 470), (460, 468, 467, 461), (462, 465, 464, 463), (491, 521, 524, 490), (521, 522, 525, 524), (522, 523, 526, 525), (520, 479, 478, 714), (518, 519, 522, 521), (519, 520, 714, 523, 522), (493, 515, 518, 492), (515, 516, 519, 518), (516, 517, 520, 519), (457, 499, 515, 493), (499, 498, 516, 515), (487, 509, 512, 486), (509, 510, 513, 512), (510, 511, 514, 513), (509, 600, 601, 510), (570, 593, 592, 569), (505, 594, 591, 488), (568, 603, 589, 487), (511, 602, 599, 508), (487, 589, 600, 509), (489, 502, 505, 488), (502, 503, 506, 505), (503, 504, 507, 506), (585, 586, 504, 503), (459, 572, 574, 575, 501), (585, 578, 459, 501), (575, 495, 476, 481), (573, 576, 499, 457), (576, 577, 498, 499), (576, 573, 458, 496, 577), (587, 588, 497, 496), (490, 524, 494, 456), (524, 525, 495, 494), (481, 500, 501, 575), (449, 769, 768, 450), (527, 718, 715, 721, 719), (718, 527, 528, 717), (737, 739, 724, 450, 768), (450, 724, 723, 446), (445, 529, 531, 769, 449), (716, 717, 528, 720, 722), (473, 748, 754, 471, 472), (444, 606, 542, 448), (558, 449, 450, 547), (451, 448, 538, 533), (472, 486, 579, 557), (532, 534, 539, 537), (534, 535, 540, 539), (535, 536, 541, 540), (537, 539, 546, 543), (539, 540, 545, 546), (540, 541, 544, 545), (541, 538, 542, 544), (558, 561, 556, 553), (561, 560, 555, 556), (560, 559, 554, 555), (559, 557, 552, 554), (549, 550, 560, 561), (550, 551, 559, 560), (551, 548, 557, 559), (562, 570, 569, 563), (563, 569, 568, 564), (749, 750, 566, 567), (750, 751, 565, 566), (569, 592, 603, 568), (474, 566, 565, 473), (471, 564, 568, 487), (488, 570, 562, 470), (508, 453, 452, 511), (507, 454, 453, 508), (504, 455, 454, 507), (526, 476, 525), (494, 495, 575, 574), (456, 494, 574, 572), (513, 514, 588, 587), (502, 489, 578, 585, 503), (501, 500, 586, 585), (458, 579, 587, 496), (452, 583, 584, 571), (453, 582, 583, 452), (454, 581, 582, 453), (455, 580, 581, 454), (500, 481, 580, 586), (514, 571, 584, 588), (445, 604, 608, 617), (590, 592, 593, 591), (590, 597, 600, 589), (597, 598, 601, 600), (598, 599, 602, 601), (591, 594, 597, 590), (594, 595, 598, 597), (595, 596, 599, 598), (589, 603, 592, 590), (506, 595, 594, 505), (510, 601, 602, 511), (507, 596, 595, 506), (508, 599, 596, 507), (605, 457, 463), (473, 472, 557, 548), (486, 472, 471), (619, 618, 621, 622), (618, 616, 620, 621), (626, 628, 625, 623), (628, 627, 624, 885, 625), (446, 445, 617, 619, 622), (608, 610, 619, 617), (610, 611, 618, 619), (608, 639, 640, 610), (543, 607, 572, 459), (614, 615, 627, 628), (615, 612, 444, 627), (478, 479, 484, 483), (480, 485, 484, 479), (477, 482, 481, 476), (573, 457, 605), (492, 518, 521, 491), (607, 456, 572), (607, 629, 626, 460), (579, 458, 552, 557), (578, 489, 469, 537), (552, 458, 573, 605), (612, 644, 637, 606), (629, 614, 628, 626), (605, 463, 616, 630), (616, 618, 611, 630), (632, 653, 664, 648, 646), (457, 493, 463), (456, 460, 490), (609, 651, 652, 631), (544, 609, 631, 545), (607, 648, 649, 629), (545, 631, 632, 546), (610, 640, 641, 611), (629, 649, 642, 614), (606, 637, 613, 542), (605, 647, 645, 552), (611, 641, 650, 630), (554, 633, 634, 555), (614, 642, 643, 615), (630, 650, 647, 605), (604, 638, 639, 608), (543, 646, 648, 607), (555, 634, 635, 556), (615, 643, 644, 612), (552, 645, 633, 554), (556, 635, 636, 553), (553, 636, 638, 604), (542, 613, 609, 544), (546, 632, 646, 543), (660, 745, 746, 663), (661, 664, 653, 652, 651, 657, 662), (640, 659, 660, 641), (631, 652, 653, 632), (636, 635, 656, 658, 638), (642, 661, 662, 643), (633, 654, 655, 634), (650, 641, 660, 663, 647), (639, 638, 658, 659, 640), (634, 655, 656, 635), (613, 637, 657, 651, 609), (645, 647, 663, 654, 633), (469, 470, 753, 761, 765, 747, 475), (644, 643, 662, 657, 637), (649, 648, 664, 661, 642), (561, 558, 547, 549), (547, 450, 667, 671, 549), (551, 473, 548), (461, 666, 665, 465, 462), (475, 532, 537, 469), (534, 475, 669, 535), (625, 674, 668, 624, 885), (446, 667, 450), (624, 674, 625, 885), (622, 673, 667, 446), (620, 465, 673, 621), (451, 668, 447), (549, 671, 550), (535, 669, 536), (532, 475, 534), (447, 668, 674, 624), (673, 670, 672, 667), (550, 671, 473, 551), (625, 674, 467, 623), (621, 673, 622), (685, 710, 700, 683), (467, 674, 712), (682, 709, 708, 681), (681, 708, 707, 680), (680, 707, 710, 685), (689, 672, 670, 690), (671, 689, 686, 473), (691, 708, 709, 697), (683, 676, 677, 681, 680, 685), (677, 678, 679, 684, 682, 681), (678, 705, 706, 679), (702, 694, 705, 704, 703), (677, 704, 705, 678), (676, 703, 704, 677), (684, 711, 709, 682), (686, 696, 691, 687), (683, 700, 703, 676), (679, 706, 711, 684), (467, 466, 675, 666), (666, 675, 693, 665), (474, 687, 688, 475), (702, 703, 700, 699), (466, 695, 694, 675), (688, 697, 701, 692), (690, 699, 698, 689), (687, 691, 697, 688), (693, 702, 699, 690), (695, 706, 705, 694), (697, 709, 711, 701), (699, 700, 710, 698), (696, 707, 708, 691), (698, 696, 686, 689), (701, 695, 466, 692), (711, 706, 695, 701), (710, 707, 696, 698), (693, 675, 694, 702), (665, 693, 690, 465), (468, 623, 467), (620, 464, 551, 473, 465), (533, 536, 669, 668, 451), (690, 670, 673, 465), (692, 713, 668, 669), (712, 727, 729, 466), (671, 667, 672, 689), (486, 512, 513, 587, 579), (478, 477, 523, 714), (497, 485, 577, 496), (577, 485, 480, 498), (480, 516, 498), (516, 480, 517), (476, 495, 525), (448, 715, 718, 444), (444, 718, 717, 447), (451, 716, 715, 448), (447, 717, 716, 451), (722, 720, 719, 721), (716, 722, 721, 715), (528, 527, 719, 720), (723, 734, 736, 725), (529, 530, 738, 531), (446, 723, 725, 530), (727, 731, 733, 729), (712, 466, 467), (713, 726, 727, 712), (692, 728, 726, 713), (466, 729, 728, 692), (733, 731, 730, 732), (726, 730, 731, 727), (728, 732, 730, 726), (729, 733, 732, 728), (735, 736, 734), (724, 735, 734, 723), (736, 735, 724, 739), (737, 531, 738), (725, 736, 739), (737, 738, 725, 739), (530, 725, 738), (740, 746, 745, 744, 743, 742, 741), (654, 740, 741, 655), (656, 742, 743, 658), (655, 741, 742, 656), (663, 746, 740, 654), (658, 743, 744, 659), (659, 744, 745, 660), (563, 564, 755, 751, 750), (562, 563, 750, 749, 764, 760, 752), (473, 565, 751, 748), (470, 562, 752, 753), (752, 758, 875, 759, 753), (755, 564, 471, 754), (766, 757, 874, 872), (760, 762, 758, 752), (765, 767, 756, 782, 747), (747, 782, 783, 749), (753, 759, 763, 761), (764, 766, 762, 760), (758, 762, 873, 875), (749, 783, 757, 766, 764), (761, 763, 767, 765), (762, 766, 872, 873), (737, 771, 772), (773, 772, 771, 770), (772, 773, 769, 531, 737), (768, 770, 771, 737), (769, 773, 770, 768), (800, 776, 780, 802), (779, 811, 810, 809), (784, 799, 780, 776), (806, 784, 776, 800), (792, 788, 774, 778), (843, 846, 838, 849, 832, 837, 848, 847, 839), (782, 756, 757, 783), (799, 825, 826, 780), (829, 851, 855, 843), (779, 809, 775, 791, 795), (795, 791, 790, 794), (794, 790, 789, 793), (793, 789, 788, 792), (801, 777, 787, 803), (803, 787, 786, 804), (804, 786, 785, 805), (805, 785, 784, 806), (777, 808, 781, 796, 787), (787, 796, 797, 786), (786, 797, 798, 785), (785, 798, 799, 784), (789, 805, 806, 788), (790, 804, 805, 789), (791, 803, 804, 790), (775, 801, 803, 791), (802, 823, 824, 778), (778, 824, 827, 792), (816, 836, 840, 817), (795, 821, 822, 779), (788, 806, 800, 774), (809, 810, 813, 807), (774, 800, 802, 778), (808, 777, 801, 807), (807, 801, 775, 809), (814, 820, 818, 812), (810, 815, 819, 813), (807, 813, 814, 808), (780, 826, 823, 802), (808, 814, 812, 781), (817, 818, 820, 819), (816, 817, 819, 815), (817, 840, 842, 818), (811, 816, 815, 810), (813, 819, 820, 814), (812, 845, 828, 781), (834, 833, 835, 836), (823, 848, 837, 824), (842, 772, 771, 841), (824, 837, 832, 827), (821, 849, 838, 822), (846, 853, 850, 828), (842, 841, 844, 845), (829, 843, 839, 825), (830, 852, 854, 831), (845, 844, 846, 828), (839, 852, 830, 825), (826, 847, 848, 823), (843, 855, 853, 846), (822, 838, 833, 834), (827, 832, 849, 821), (794, 793, 792, 827, 821, 795), (850, 860, 858, 828), (781, 828, 829, 796), (850, 853, 855, 851), (818, 842, 845, 812), (847, 854, 852, 839), (797, 796, 829, 825, 799, 798), (779, 822, 834, 811), (811, 834, 836, 816), (826, 857, 863, 831), (826, 831, 854, 847), (862, 870, 864, 856), (859, 867, 869, 861), (829, 859, 861, 851), (828, 858, 859, 829), (825, 856, 857, 826), (831, 863, 862, 830), (830, 862, 856, 825), (851, 861, 860, 850), (864, 870, 871, 865), (866, 868, 869, 867), (861, 869, 868, 860), (856, 864, 865, 857), (857, 865, 871, 863), (860, 868, 866, 858), (863, 871, 870, 862), (858, 866, 867, 859), (840, 836, 773, 772, 842), (835, 770, 773, 836), (841, 771, 770, 835), (844, 841, 835, 833), (846, 844, 833, 838), (872, 767, 763, 873), (873, 763, 759, 875), (874, 756, 767, 872), (756, 874, 757), (446, 530, 529), (529, 445, 446), (713, 712, 876, 878), (674, 625, 876, 712), (668, 713, 878, 624), (877, 881, 884, 887), (625, 883, 881, 877, 876), (876, 877, 887, 879, 878), (878, 879, 880, 882, 624), (883, 625, 885, 886), (882, 880, 884, 886), (884, 880, 879, 887), (885, 624, 882, 886), (884, 881, 883, 886)])
me_cube.materials.append(mat_material)
me_cube.use_remesh_preserve_volume = False
me_cube.use_remesh_preserve_attributes = False
me_cube.use_mirror_vertex_groups = False
me_cube.update()

# ---- objects
ob_nave = bpy.data.objects.new('Nave', me_cube)

# ---- transforms, parenting, visibility, modifiers, constraints
ob_nave.location = (0.4858, 9.182e-08, 4.272)
ob_nave.lock_rotations_4d = False
ob_nave.empty_display_type = 'ARROWS'
ob_nave.lineart.crease_threshold = 0.0

# ---- collection membership
col_collection_1.objects.link(ob_nave)

# ---- scene / render settings (as saved in the file)
scene.frame_start = 1; scene.frame_end = 250; scene.frame_set(1)
scene.render.engine = 'CYCLES'
scene.render.resolution_percentage = 50
scene.render.dither_intensity = 0.0
scene.cycles.use_denoising = False
scene.cycles.samples = 128
scene.cycles.sampling_pattern = 'TABULATED_SOBOL'
scene.cycles.use_adaptive_sampling = False
scene.cycles.use_light_tree = False
scene.cycles.blur_glossy = 0.0
scene.cycles.sample_clamp_indirect = 0.0
scene.view_settings.view_transform = 'Standard'
bpy.context.view_layer.update()

# ---- added for rendering (the .blend has no active camera and no usable light): camera, sun
cam_auto = bpy.data.cameras.new('AutoCamera')
cam_auto.lens = 50.0
cam_auto.sensor_width = 36.0
cam_auto.clip_end = 1000.0
ob_auto_camera = bpy.data.objects.new('AutoCamera', cam_auto)
scene.collection.objects.link(ob_auto_camera)
ob_auto_camera.location = (49.9654, -60.4492, 44.5481)
ob_auto_camera.rotation_euler = (1.09748, -7.21219e-08, 0.694738)
scene.camera = ob_auto_camera
light_auto_sun = bpy.data.lights.new('AutoSun', 'SUN')
light_auto_sun.energy = 3.0
light_auto_sun.angle = 0.0523599
ob_auto_sun = bpy.data.objects.new('AutoSun', light_auto_sun)
scene.collection.objects.link(ob_auto_sun)
ob_auto_sun.rotation_euler = (0.872665, 0.174533, 0.523599)
bpy.context.view_layer.update()
